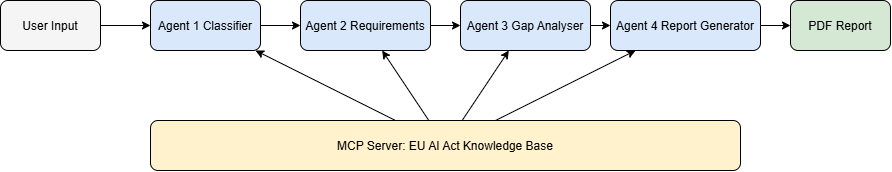

The diagram above was exported from draw.io. Its source (the exported page's mxGraphModel, read from the mxfile embedded in the PNG):
<mxGraphModel dx="905" dy="462" grid="1" gridSize="10" guides="1" tooltips="1" connect="1" arrows="1" fold="1" page="1" pageScale="1" pageWidth="827" pageHeight="1169" math="0" shadow="0">
  <root>
    <mxCell id="0" />
    <mxCell id="1" parent="0" />
    <mxCell id="2" parent="1" style="rounded=1;fillColor=#f5f5f5;" value="User Input" vertex="1">
      <mxGeometry height="50" width="100" x="20" y="120" as="geometry" />
    </mxCell>
    <mxCell id="3" parent="1" style="rounded=1;fillColor=#dae8fc;" value="Agent 1 Classifier" vertex="1">
      <mxGeometry height="50" width="110" x="170" y="120" as="geometry" />
    </mxCell>
    <mxCell id="4" parent="1" style="rounded=1;fillColor=#dae8fc;" value="Agent 2 Requirements" vertex="1">
      <mxGeometry height="50" width="130" x="320" y="120" as="geometry" />
    </mxCell>
    <mxCell id="5" parent="1" style="rounded=1;fillColor=#dae8fc;" value="Agent 3 Gap Analyser" vertex="1">
      <mxGeometry height="50" width="130" x="480" y="120" as="geometry" />
    </mxCell>
    <mxCell id="6" parent="1" style="rounded=1;fillColor=#dae8fc;" value="Agent 4 Report Generator" vertex="1">
      <mxGeometry height="50" width="150" x="630" y="120" as="geometry" />
    </mxCell>
    <mxCell id="7" parent="1" style="rounded=1;fillColor=#d5e8d4;" value="PDF Report" vertex="1">
      <mxGeometry height="50" width="100" x="810" y="120" as="geometry" />
    </mxCell>
    <mxCell id="8" parent="1" style="rounded=1;fillColor=#fff2cc;" value="MCP Server: EU AI Act Knowledge Base" vertex="1">
      <mxGeometry height="50" width="590" x="170" y="240" as="geometry" />
    </mxCell>
    <mxCell id="9" edge="1" parent="1" source="2" target="3">
      <mxGeometry relative="1" as="geometry" />
    </mxCell>
    <mxCell id="10" edge="1" parent="1" source="3" target="4">
      <mxGeometry relative="1" as="geometry" />
    </mxCell>
    <mxCell id="11" edge="1" parent="1" source="4" target="5">
      <mxGeometry relative="1" as="geometry" />
    </mxCell>
    <mxCell id="12" edge="1" parent="1" source="5" target="6">
      <mxGeometry relative="1" as="geometry" />
    </mxCell>
    <mxCell id="13" edge="1" parent="1" source="6" target="7">
      <mxGeometry relative="1" as="geometry" />
    </mxCell>
    <mxCell id="14" edge="1" parent="1" source="8" target="3">
      <mxGeometry relative="1" as="geometry" />
    </mxCell>
    <mxCell id="15" edge="1" parent="1" source="8" target="4">
      <mxGeometry relative="1" as="geometry" />
    </mxCell>
    <mxCell id="16" edge="1" parent="1" source="8" target="5">
      <mxGeometry relative="1" as="geometry" />
    </mxCell>
    <mxCell id="17" edge="1" parent="1" source="8" target="6">
      <mxGeometry relative="1" as="geometry" />
    </mxCell>
  </root>
</mxGraphModel>